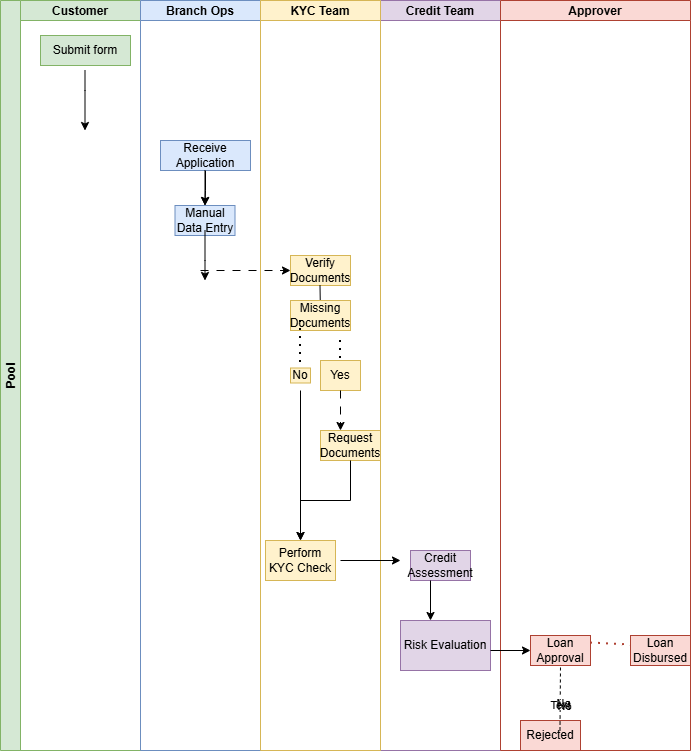

The diagram above was exported from draw.io. Its source (the exported page's mxGraphModel, read from the mxfile embedded in the PNG):
<mxGraphModel dx="920" dy="1894" grid="1" gridSize="10" guides="1" tooltips="1" connect="1" arrows="1" fold="1" page="1" pageScale="1" pageWidth="850" pageHeight="1100" math="0" shadow="0">
  <root>
    <mxCell id="0" />
    <mxCell id="1" parent="0" />
    <mxCell id="AznJyayA7hWdEq7Aee0R-17" parent="1" style="swimlane;startSize=20;fillColor=#e1d5e7;strokeColor=#9673a6;" value="Credit Team" vertex="1">
      <mxGeometry height="750" width="120" x="540" y="-70" as="geometry" />
    </mxCell>
    <mxCell id="AznJyayA7hWdEq7Aee0R-47" parent="AznJyayA7hWdEq7Aee0R-17" style="text;html=1;whiteSpace=wrap;strokeColor=#9673a6;fillColor=#e1d5e7;align=center;verticalAlign=middle;rounded=0;" value="Credit Assessment" vertex="1">
      <mxGeometry height="30" width="60" x="30" y="550" as="geometry" />
    </mxCell>
    <mxCell id="AznJyayA7hWdEq7Aee0R-48" edge="1" parent="AznJyayA7hWdEq7Aee0R-17" style="endArrow=classic;html=1;rounded=0;defaultLabelBackgroundColor=page;" value="">
      <mxGeometry height="50" relative="1" width="50" as="geometry">
        <mxPoint x="50" y="580" as="sourcePoint" />
        <mxPoint x="50" y="620" as="targetPoint" />
      </mxGeometry>
    </mxCell>
    <mxCell id="AznJyayA7hWdEq7Aee0R-49" parent="AznJyayA7hWdEq7Aee0R-17" style="text;html=1;whiteSpace=wrap;strokeColor=#9673a6;fillColor=#e1d5e7;align=center;verticalAlign=middle;rounded=0;" value="Risk Evaluation" vertex="1">
      <mxGeometry height="50" width="90" x="20" y="620" as="geometry" />
    </mxCell>
    <mxCell id="AznJyayA7hWdEq7Aee0R-18" parent="1" style="swimlane;startSize=20;fillColor=#fad9d5;strokeColor=#ae4132;" value="Approver" vertex="1">
      <mxGeometry height="750" width="190" x="660" y="-70" as="geometry" />
    </mxCell>
    <mxCell id="AznJyayA7hWdEq7Aee0R-51" edge="1" parent="AznJyayA7hWdEq7Aee0R-18" style="endArrow=classic;html=1;rounded=0;defaultLabelBackgroundColor=page;" target="AznJyayA7hWdEq7Aee0R-52" value="">
      <mxGeometry height="50" relative="1" width="50" as="geometry">
        <mxPoint x="-10" y="650" as="sourcePoint" />
        <mxPoint x="40" y="650" as="targetPoint" />
      </mxGeometry>
    </mxCell>
    <mxCell id="AznJyayA7hWdEq7Aee0R-52" parent="AznJyayA7hWdEq7Aee0R-18" style="text;html=1;whiteSpace=wrap;strokeColor=#ae4132;fillColor=#fad9d5;align=center;verticalAlign=middle;rounded=0;" value="Loan Approval" vertex="1">
      <mxGeometry height="30" width="60" x="30" y="635" as="geometry" />
    </mxCell>
    <mxCell id="SNbkjrBdsHQPGbn3Tdgk-1" edge="1" parent="AznJyayA7hWdEq7Aee0R-18" source="SNbkjrBdsHQPGbn3Tdgk-7" style="endArrow=none;dashed=1;html=1;rounded=0;defaultLabelBackgroundColor=page;" value="">
      <mxGeometry height="50" relative="1" width="50" as="geometry">
        <mxPoint x="40" y="670" as="sourcePoint" />
        <mxPoint x="40" y="720" as="targetPoint" />
      </mxGeometry>
    </mxCell>
    <mxCell id="SNbkjrBdsHQPGbn3Tdgk-6" parent="AznJyayA7hWdEq7Aee0R-18" style="text;html=1;whiteSpace=wrap;strokeColor=#ae4132;fillColor=#fad9d5;align=center;verticalAlign=middle;rounded=0;" value="Loan Disbursed" vertex="1">
      <mxGeometry height="30" width="60" x="130" y="635" as="geometry" />
    </mxCell>
    <mxCell id="SNbkjrBdsHQPGbn3Tdgk-4" edge="1" parent="AznJyayA7hWdEq7Aee0R-18" source="AznJyayA7hWdEq7Aee0R-52" style="endArrow=none;dashed=1;html=1;dashPattern=1 3;strokeWidth=2;rounded=0;defaultLabelBackgroundColor=page;exitX=1;exitY=0.25;exitDx=0;exitDy=0;fillColor=#fad9d5;strokeColor=light-dark(#AE4132,#050303);" target="SNbkjrBdsHQPGbn3Tdgk-6" value="">
      <mxGeometry height="50" relative="1" width="50" x="-0.6674" as="geometry">
        <Array as="points">
          <mxPoint x="130" y="644.5" />
        </Array>
        <mxPoint x="110" y="644.5" as="sourcePoint" />
        <mxPoint x="110" y="644.5" as="targetPoint" />
      </mxGeometry>
    </mxCell>
    <mxCell id="SNbkjrBdsHQPGbn3Tdgk-7" parent="AznJyayA7hWdEq7Aee0R-18" style="text;html=1;whiteSpace=wrap;strokeColor=#ae4132;fillColor=#fad9d5;align=center;verticalAlign=middle;rounded=0;" value="Rejected" vertex="1">
      <mxGeometry height="30" width="60" x="20" y="720" as="geometry" />
    </mxCell>
    <mxCell id="SNbkjrBdsHQPGbn3Tdgk-8" edge="1" parent="AznJyayA7hWdEq7Aee0R-18" source="SNbkjrBdsHQPGbn3Tdgk-7" style="endArrow=none;dashed=1;html=1;rounded=0;defaultLabelBackgroundColor=page;exitX=0.658;exitY=0.333;exitDx=0;exitDy=0;exitPerimeter=0;entryX=0.5;entryY=1;entryDx=0;entryDy=0;" target="AznJyayA7hWdEq7Aee0R-52" value="">
      <mxGeometry height="50" relative="1" width="50" as="geometry">
        <mxPoint x="59.5" y="741.23" as="sourcePoint" />
        <mxPoint x="59.5" y="679.999230769231" as="targetPoint" />
      </mxGeometry>
    </mxCell>
    <mxCell id="SNbkjrBdsHQPGbn3Tdgk-9" connectable="0" parent="SNbkjrBdsHQPGbn3Tdgk-8" style="edgeLabel;html=1;align=center;verticalAlign=middle;resizable=0;points=[];inheritText=1;defaultLabelBackgroundColor=page;" value="Text" vertex="1">
      <mxGeometry relative="1" x="-0.2307" as="geometry">
        <mxPoint as="offset" />
      </mxGeometry>
    </mxCell>
    <mxCell id="SNbkjrBdsHQPGbn3Tdgk-11" connectable="0" parent="SNbkjrBdsHQPGbn3Tdgk-8" style="edgeLabel;html=1;align=center;verticalAlign=middle;resizable=0;points=[];inheritText=1;defaultLabelBackgroundColor=page;" value="No" vertex="1">
      <mxGeometry relative="1" x="-0.1384" y="-3" as="geometry">
        <mxPoint as="offset" />
      </mxGeometry>
    </mxCell>
    <mxCell id="SNbkjrBdsHQPGbn3Tdgk-12" connectable="0" parent="SNbkjrBdsHQPGbn3Tdgk-8" style="edgeLabel;html=1;align=center;verticalAlign=middle;resizable=0;points=[];inheritText=1;defaultLabelBackgroundColor=page;" value="No" vertex="1">
      <mxGeometry relative="1" x="-0.2307" y="-4" as="geometry">
        <mxPoint as="offset" />
      </mxGeometry>
    </mxCell>
    <mxCell id="AznJyayA7hWdEq7Aee0R-24" parent="1" style="text;html=1;whiteSpace=wrap;strokeColor=#6c8ebf;fillColor=#dae8fc;align=center;verticalAlign=middle;rounded=0;" value="Manual Data Entry" vertex="1">
      <mxGeometry height="30" width="60" x="334.5" y="135" as="geometry" />
    </mxCell>
    <mxCell id="AznJyayA7hWdEq7Aee0R-25" edge="1" parent="1" source="AznJyayA7hWdEq7Aee0R-22" style="edgeStyle=orthogonalEdgeStyle;rounded=0;orthogonalLoop=1;jettySize=auto;html=1;defaultLabelBackgroundColor=page;" target="AznJyayA7hWdEq7Aee0R-24" value="">
      <mxGeometry relative="1" as="geometry" />
    </mxCell>
    <mxCell id="AznJyayA7hWdEq7Aee0R-13" parent="1" style="swimlane;childLayout=stackLayout;resizeParent=1;resizeParentMax=0;startSize=20;horizontal=0;horizontalStack=1;fillColor=#d5e8d4;strokeColor=#82b366;" value="Pool" vertex="1">
      <mxGeometry height="750" width="380" x="160" y="-70" as="geometry" />
    </mxCell>
    <mxCell id="AznJyayA7hWdEq7Aee0R-14" parent="AznJyayA7hWdEq7Aee0R-13" style="swimlane;startSize=20;fillColor=#d5e8d4;strokeColor=#82b366;" value="Customer" vertex="1">
      <mxGeometry height="750" width="120" x="20" as="geometry" />
    </mxCell>
    <mxCell id="AznJyayA7hWdEq7Aee0R-20" parent="AznJyayA7hWdEq7Aee0R-14" style="text;html=1;whiteSpace=wrap;strokeColor=#82b366;fillColor=#d5e8d4;align=center;verticalAlign=middle;rounded=0;" value="Submit form" vertex="1">
      <mxGeometry height="30" width="90" x="20" y="35" as="geometry" />
    </mxCell>
    <mxCell id="AznJyayA7hWdEq7Aee0R-21" edge="1" parent="AznJyayA7hWdEq7Aee0R-14" style="endArrow=classic;html=1;rounded=0;defaultLabelBackgroundColor=page;" value="">
      <mxGeometry height="50" relative="1" width="50" as="geometry">
        <Array as="points">
          <mxPoint x="64.5" y="90" />
        </Array>
        <mxPoint x="64.5" y="70" as="sourcePoint" />
        <mxPoint x="64.5" y="130" as="targetPoint" />
      </mxGeometry>
    </mxCell>
    <mxCell id="AznJyayA7hWdEq7Aee0R-15" parent="AznJyayA7hWdEq7Aee0R-13" style="swimlane;startSize=20;fillColor=#dae8fc;strokeColor=#6c8ebf;" value="Branch Ops" vertex="1">
      <mxGeometry height="750" width="120" x="140" as="geometry" />
    </mxCell>
    <mxCell id="AznJyayA7hWdEq7Aee0R-22" parent="AznJyayA7hWdEq7Aee0R-15" style="text;html=1;whiteSpace=wrap;strokeColor=#6c8ebf;fillColor=#dae8fc;align=center;verticalAlign=middle;rounded=0;" value="Receive Application" vertex="1">
      <mxGeometry height="30" width="90" x="20" y="140" as="geometry" />
    </mxCell>
    <mxCell id="AznJyayA7hWdEq7Aee0R-23" edge="1" parent="AznJyayA7hWdEq7Aee0R-15" style="endArrow=classic;html=1;rounded=0;defaultLabelBackgroundColor=page;" target="AznJyayA7hWdEq7Aee0R-24" value="">
      <mxGeometry height="50" relative="1" width="50" as="geometry">
        <mxPoint x="64.5" y="170" as="sourcePoint" />
        <mxPoint x="64.5" y="220" as="targetPoint" />
      </mxGeometry>
    </mxCell>
    <mxCell id="AznJyayA7hWdEq7Aee0R-26" edge="1" parent="AznJyayA7hWdEq7Aee0R-15" style="endArrow=classic;html=1;rounded=0;defaultLabelBackgroundColor=page;" value="">
      <mxGeometry height="50" relative="1" width="50" as="geometry">
        <Array as="points">
          <mxPoint x="64.5" y="260" />
        </Array>
        <mxPoint x="64.5" y="230" as="sourcePoint" />
        <mxPoint x="64.5" y="280" as="targetPoint" />
      </mxGeometry>
    </mxCell>
    <mxCell id="AznJyayA7hWdEq7Aee0R-28" edge="1" parent="AznJyayA7hWdEq7Aee0R-15" style="endArrow=classic;html=1;rounded=0;defaultLabelBackgroundColor=page;flowAnimation=1;" target="AznJyayA7hWdEq7Aee0R-30" value="">
      <mxGeometry height="50" relative="1" width="50" as="geometry">
        <mxPoint x="60" y="270" as="sourcePoint" />
        <mxPoint x="140" y="270" as="targetPoint" />
      </mxGeometry>
    </mxCell>
    <mxCell id="AznJyayA7hWdEq7Aee0R-16" parent="AznJyayA7hWdEq7Aee0R-13" style="swimlane;startSize=20;fillColor=#fff2cc;strokeColor=#d6b656;" value="KYC Team" vertex="1">
      <mxGeometry height="750" width="120" x="260" as="geometry" />
    </mxCell>
    <mxCell id="AznJyayA7hWdEq7Aee0R-30" parent="AznJyayA7hWdEq7Aee0R-16" style="text;html=1;whiteSpace=wrap;strokeColor=#d6b656;fillColor=#fff2cc;align=center;verticalAlign=middle;rounded=0;" value="Verify Documents" vertex="1">
      <mxGeometry height="30" width="60" x="30" y="255" as="geometry" />
    </mxCell>
    <mxCell id="AznJyayA7hWdEq7Aee0R-31" edge="1" parent="AznJyayA7hWdEq7Aee0R-16" style="endArrow=none;html=1;rounded=0;defaultLabelBackgroundColor=page;" target="AznJyayA7hWdEq7Aee0R-32" value="">
      <mxGeometry height="50" relative="1" width="50" as="geometry">
        <mxPoint x="59.5" y="285" as="sourcePoint" />
        <mxPoint x="60" y="300" as="targetPoint" />
      </mxGeometry>
    </mxCell>
    <mxCell id="AznJyayA7hWdEq7Aee0R-32" parent="AznJyayA7hWdEq7Aee0R-16" style="text;html=1;whiteSpace=wrap;strokeColor=#d6b656;fillColor=#fff2cc;align=center;verticalAlign=middle;rounded=0;" value="Missing Documents" vertex="1">
      <mxGeometry height="30" width="60" x="30" y="300" as="geometry" />
    </mxCell>
    <mxCell id="AznJyayA7hWdEq7Aee0R-33" edge="1" parent="AznJyayA7hWdEq7Aee0R-16" style="endArrow=none;dashed=1;html=1;dashPattern=1 3;strokeWidth=2;rounded=0;defaultLabelBackgroundColor=page;" value="">
      <mxGeometry height="50" relative="1" width="50" as="geometry">
        <mxPoint x="80" y="340" as="sourcePoint" />
        <mxPoint x="80" y="360" as="targetPoint" />
      </mxGeometry>
    </mxCell>
    <mxCell id="AznJyayA7hWdEq7Aee0R-34" parent="AznJyayA7hWdEq7Aee0R-16" style="text;html=1;whiteSpace=wrap;strokeColor=#d6b656;fillColor=#fff2cc;align=center;verticalAlign=middle;rounded=0;" value="Yes" vertex="1">
      <mxGeometry height="30" width="40" x="60" y="360" as="geometry" />
    </mxCell>
    <mxCell id="AznJyayA7hWdEq7Aee0R-38" parent="AznJyayA7hWdEq7Aee0R-16" style="text;html=1;whiteSpace=wrap;strokeColor=#d6b656;fillColor=#fff2cc;align=center;verticalAlign=middle;rounded=0;" value="Request Documents" vertex="1">
      <mxGeometry height="30" width="60" x="60" y="430" as="geometry" />
    </mxCell>
    <mxCell id="AznJyayA7hWdEq7Aee0R-39" edge="1" parent="AznJyayA7hWdEq7Aee0R-16" style="endArrow=none;dashed=1;html=1;dashPattern=1 3;strokeWidth=2;rounded=0;defaultLabelBackgroundColor=page;" target="AznJyayA7hWdEq7Aee0R-42" value="">
      <mxGeometry height="50" relative="1" width="50" as="geometry">
        <mxPoint x="40" y="320" as="sourcePoint" />
        <mxPoint x="40" y="360" as="targetPoint" />
      </mxGeometry>
    </mxCell>
    <mxCell id="AznJyayA7hWdEq7Aee0R-42" parent="AznJyayA7hWdEq7Aee0R-16" style="text;html=1;whiteSpace=wrap;strokeColor=#d6b656;fillColor=#fff2cc;align=center;verticalAlign=middle;rounded=0;" value="No" vertex="1">
      <mxGeometry height="15" width="20" x="30" y="367.5" as="geometry" />
    </mxCell>
    <mxCell id="AznJyayA7hWdEq7Aee0R-43" edge="1" parent="AznJyayA7hWdEq7Aee0R-16" style="endArrow=classic;html=1;rounded=0;defaultLabelBackgroundColor=page;" target="AznJyayA7hWdEq7Aee0R-44" value="">
      <mxGeometry height="50" relative="1" width="50" as="geometry">
        <mxPoint x="40" y="390" as="sourcePoint" />
        <mxPoint x="39.5" y="440" as="targetPoint" />
      </mxGeometry>
    </mxCell>
    <mxCell id="AznJyayA7hWdEq7Aee0R-46" edge="1" parent="AznJyayA7hWdEq7Aee0R-16" style="endArrow=classic;html=1;rounded=0;defaultLabelBackgroundColor=page;" value="">
      <mxGeometry height="50" relative="1" width="50" as="geometry">
        <mxPoint x="80" y="560" as="sourcePoint" />
        <mxPoint x="140" y="560" as="targetPoint" />
      </mxGeometry>
    </mxCell>
    <mxCell id="AznJyayA7hWdEq7Aee0R-36" edge="1" parent="1" source="AznJyayA7hWdEq7Aee0R-34" style="endArrow=classic;html=1;rounded=0;defaultLabelBackgroundColor=page;flowAnimation=1;exitX=0.5;exitY=1;exitDx=0;exitDy=0;" value="">
      <mxGeometry height="50" relative="1" width="50" x="1" as="geometry">
        <Array as="points">
          <mxPoint x="500" y="360" />
        </Array>
        <mxPoint x="490" y="370" as="sourcePoint" />
        <mxPoint x="500" y="360" as="targetPoint" />
      </mxGeometry>
    </mxCell>
    <mxCell id="AznJyayA7hWdEq7Aee0R-44" parent="1" style="text;html=1;whiteSpace=wrap;strokeColor=#d6b656;fillColor=#fff2cc;align=center;verticalAlign=middle;rounded=0;" value="Perform KYC Check" vertex="1">
      <mxGeometry height="40" width="70" x="425" y="470" as="geometry" />
    </mxCell>
    <mxCell id="AznJyayA7hWdEq7Aee0R-45" edge="1" parent="1" source="AznJyayA7hWdEq7Aee0R-38" style="edgeStyle=orthogonalEdgeStyle;rounded=0;orthogonalLoop=1;jettySize=auto;html=1;defaultLabelBackgroundColor=page;" target="AznJyayA7hWdEq7Aee0R-44" value="">
      <mxGeometry relative="1" as="geometry" />
    </mxCell>
    <mxCell id="SNbkjrBdsHQPGbn3Tdgk-2" edge="1" parent="1" style="endArrow=classic;html=1;rounded=0;defaultLabelBackgroundColor=page;" value="">
      <mxGeometry height="50" relative="1" width="50" as="geometry">
        <mxPoint x="760" y="579.5" as="sourcePoint" />
        <mxPoint x="760.0000000000002" y="579.5" as="targetPoint" />
      </mxGeometry>
    </mxCell>
  </root>
</mxGraphModel>